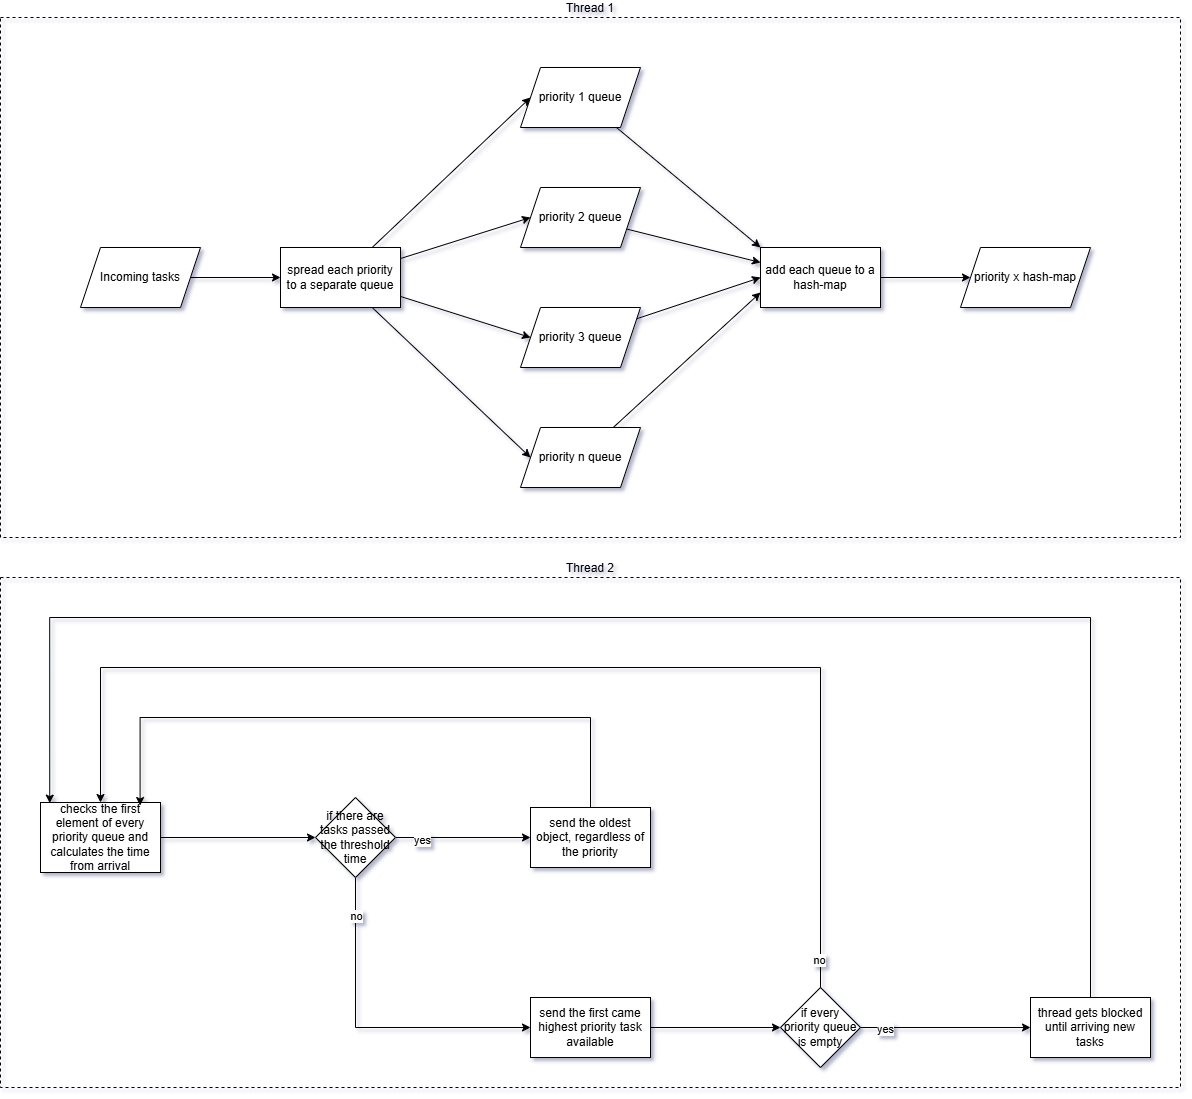

The diagram above was exported from draw.io. Its source (the exported page's mxGraphModel, read from the mxfile embedded in the PNG):
<mxGraphModel dx="1282" dy="2313" grid="1" gridSize="10" guides="1" tooltips="1" connect="1" arrows="1" fold="1" page="1" pageScale="1" pageWidth="1100" pageHeight="850" math="0" shadow="0">
  <root>
    <mxCell id="0" />
    <mxCell id="1" parent="0" />
    <mxCell id="wubUgIg7Ndfbm1tUQqay-41" value="Thread 2" style="rounded=0;whiteSpace=wrap;html=1;fillColor=none;dashed=1;labelPosition=center;verticalLabelPosition=top;align=center;verticalAlign=bottom;" parent="1" vertex="1">
      <mxGeometry x="920" y="-560" width="1180" height="510" as="geometry" />
    </mxCell>
    <mxCell id="wubUgIg7Ndfbm1tUQqay-10" value="Thread 1" style="rounded=0;whiteSpace=wrap;html=1;fillColor=none;dashed=1;labelPosition=center;verticalLabelPosition=top;align=center;verticalAlign=bottom;" parent="1" vertex="1">
      <mxGeometry x="920" y="-1120" width="1180" height="520" as="geometry" />
    </mxCell>
    <mxCell id="wubUgIg7Ndfbm1tUQqay-24" style="edgeStyle=orthogonalEdgeStyle;rounded=0;orthogonalLoop=1;jettySize=auto;html=1;entryX=0;entryY=0.5;entryDx=0;entryDy=0;exitX=0.5;exitY=1;exitDx=0;exitDy=0;" parent="1" source="wubUgIg7Ndfbm1tUQqay-20" target="wubUgIg7Ndfbm1tUQqay-21" edge="1">
      <mxGeometry relative="1" as="geometry">
        <Array as="points">
          <mxPoint x="1275" y="-110" />
        </Array>
      </mxGeometry>
    </mxCell>
    <mxCell id="wubUgIg7Ndfbm1tUQqay-25" value="no" style="edgeLabel;html=1;align=center;verticalAlign=middle;resizable=0;points=[];" parent="wubUgIg7Ndfbm1tUQqay-24" vertex="1" connectable="0">
      <mxGeometry x="-0.7674" relative="1" as="geometry">
        <mxPoint as="offset" />
      </mxGeometry>
    </mxCell>
    <mxCell id="wubUgIg7Ndfbm1tUQqay-28" style="edgeStyle=orthogonalEdgeStyle;rounded=0;orthogonalLoop=1;jettySize=auto;html=1;" parent="1" source="wubUgIg7Ndfbm1tUQqay-20" target="wubUgIg7Ndfbm1tUQqay-27" edge="1">
      <mxGeometry relative="1" as="geometry" />
    </mxCell>
    <mxCell id="wubUgIg7Ndfbm1tUQqay-29" value="yes" style="edgeLabel;html=1;align=center;verticalAlign=middle;resizable=0;points=[];" parent="wubUgIg7Ndfbm1tUQqay-28" vertex="1" connectable="0">
      <mxGeometry x="-0.6089" y="-2" relative="1" as="geometry">
        <mxPoint as="offset" />
      </mxGeometry>
    </mxCell>
    <mxCell id="wubUgIg7Ndfbm1tUQqay-20" value="if there are tasks passed the threshold time" style="rhombus;whiteSpace=wrap;html=1;" parent="1" vertex="1">
      <mxGeometry x="1235" y="-340" width="80" height="80" as="geometry" />
    </mxCell>
    <mxCell id="wubUgIg7Ndfbm1tUQqay-34" style="edgeStyle=orthogonalEdgeStyle;rounded=0;orthogonalLoop=1;jettySize=auto;html=1;entryX=0;entryY=0.5;entryDx=0;entryDy=0;" parent="1" source="wubUgIg7Ndfbm1tUQqay-21" target="wubUgIg7Ndfbm1tUQqay-33" edge="1">
      <mxGeometry relative="1" as="geometry" />
    </mxCell>
    <mxCell id="wubUgIg7Ndfbm1tUQqay-21" value="send the first came highest priority task available" style="rounded=0;whiteSpace=wrap;html=1;" parent="1" vertex="1">
      <mxGeometry x="1450" y="-140" width="120" height="60" as="geometry" />
    </mxCell>
    <mxCell id="wubUgIg7Ndfbm1tUQqay-31" style="edgeStyle=orthogonalEdgeStyle;rounded=0;orthogonalLoop=1;jettySize=auto;html=1;entryX=0;entryY=0.5;entryDx=0;entryDy=0;" parent="1" source="wubUgIg7Ndfbm1tUQqay-26" target="wubUgIg7Ndfbm1tUQqay-20" edge="1">
      <mxGeometry relative="1" as="geometry" />
    </mxCell>
    <mxCell id="wubUgIg7Ndfbm1tUQqay-26" value="checks the first element of every priority queue and calculates the time from arrival" style="rounded=0;whiteSpace=wrap;html=1;" parent="1" vertex="1">
      <mxGeometry x="960" y="-335" width="120" height="70" as="geometry" />
    </mxCell>
    <mxCell id="wubUgIg7Ndfbm1tUQqay-32" style="edgeStyle=orthogonalEdgeStyle;rounded=0;orthogonalLoop=1;jettySize=auto;html=1;entryX=0.83;entryY=0.043;entryDx=0;entryDy=0;entryPerimeter=0;" parent="1" source="wubUgIg7Ndfbm1tUQqay-27" target="wubUgIg7Ndfbm1tUQqay-26" edge="1">
      <mxGeometry relative="1" as="geometry">
        <mxPoint x="1020" y="-350" as="targetPoint" />
        <Array as="points">
          <mxPoint x="1510" y="-420" />
          <mxPoint x="1060" y="-420" />
        </Array>
      </mxGeometry>
    </mxCell>
    <mxCell id="wubUgIg7Ndfbm1tUQqay-27" value="send the oldest object, regardless of the priority" style="rounded=0;whiteSpace=wrap;html=1;" parent="1" vertex="1">
      <mxGeometry x="1450" y="-330" width="120" height="60" as="geometry" />
    </mxCell>
    <mxCell id="wubUgIg7Ndfbm1tUQqay-36" style="edgeStyle=orthogonalEdgeStyle;rounded=0;orthogonalLoop=1;jettySize=auto;html=1;entryX=0;entryY=0.5;entryDx=0;entryDy=0;" parent="1" source="wubUgIg7Ndfbm1tUQqay-33" target="wubUgIg7Ndfbm1tUQqay-35" edge="1">
      <mxGeometry relative="1" as="geometry" />
    </mxCell>
    <mxCell id="wubUgIg7Ndfbm1tUQqay-37" value="yes" style="edgeLabel;html=1;align=center;verticalAlign=middle;resizable=0;points=[];" parent="wubUgIg7Ndfbm1tUQqay-36" vertex="1" connectable="0">
      <mxGeometry x="-0.7176" y="-1" relative="1" as="geometry">
        <mxPoint as="offset" />
      </mxGeometry>
    </mxCell>
    <mxCell id="wubUgIg7Ndfbm1tUQqay-33" value="if every priority queue is empty" style="rhombus;whiteSpace=wrap;html=1;" parent="1" vertex="1">
      <mxGeometry x="1700" y="-150" width="80" height="80" as="geometry" />
    </mxCell>
    <mxCell id="wubUgIg7Ndfbm1tUQqay-35" value="thread gets blocked until arriving new tasks" style="rounded=0;whiteSpace=wrap;html=1;" parent="1" vertex="1">
      <mxGeometry x="1950" y="-140" width="120" height="60" as="geometry" />
    </mxCell>
    <mxCell id="wubUgIg7Ndfbm1tUQqay-38" style="edgeStyle=orthogonalEdgeStyle;rounded=0;orthogonalLoop=1;jettySize=auto;html=1;entryX=0.077;entryY=0.009;entryDx=0;entryDy=0;entryPerimeter=0;" parent="1" source="wubUgIg7Ndfbm1tUQqay-35" target="wubUgIg7Ndfbm1tUQqay-26" edge="1">
      <mxGeometry relative="1" as="geometry">
        <Array as="points">
          <mxPoint x="2010" y="-520" />
          <mxPoint x="969" y="-520" />
        </Array>
      </mxGeometry>
    </mxCell>
    <mxCell id="wubUgIg7Ndfbm1tUQqay-39" style="edgeStyle=orthogonalEdgeStyle;rounded=0;orthogonalLoop=1;jettySize=auto;html=1;entryX=0.5;entryY=0;entryDx=0;entryDy=0;" parent="1" source="wubUgIg7Ndfbm1tUQqay-33" target="wubUgIg7Ndfbm1tUQqay-26" edge="1">
      <mxGeometry relative="1" as="geometry">
        <mxPoint x="1007" y="-350" as="targetPoint" />
        <Array as="points">
          <mxPoint x="1740" y="-470" />
          <mxPoint x="1020" y="-470" />
        </Array>
      </mxGeometry>
    </mxCell>
    <mxCell id="wubUgIg7Ndfbm1tUQqay-40" value="no" style="edgeLabel;html=1;align=center;verticalAlign=middle;resizable=0;points=[];" parent="wubUgIg7Ndfbm1tUQqay-39" vertex="1" connectable="0">
      <mxGeometry x="-0.9517" y="2" relative="1" as="geometry">
        <mxPoint as="offset" />
      </mxGeometry>
    </mxCell>
    <mxCell id="HnGvdC_i2AW_wH7dzxKu-23" style="edgeStyle=orthogonalEdgeStyle;rounded=0;orthogonalLoop=1;jettySize=auto;html=1;entryX=0;entryY=0.5;entryDx=0;entryDy=0;" edge="1" parent="1" source="HnGvdC_i2AW_wH7dzxKu-24" target="HnGvdC_i2AW_wH7dzxKu-29">
      <mxGeometry relative="1" as="geometry" />
    </mxCell>
    <mxCell id="HnGvdC_i2AW_wH7dzxKu-24" value="Incoming tasks" style="shape=parallelogram;perimeter=parallelogramPerimeter;whiteSpace=wrap;html=1;fixedSize=1;" vertex="1" parent="1">
      <mxGeometry x="1000" y="-890" width="120" height="60" as="geometry" />
    </mxCell>
    <mxCell id="HnGvdC_i2AW_wH7dzxKu-25" style="edgeStyle=none;rounded=0;orthogonalLoop=1;jettySize=auto;html=1;entryX=0;entryY=0.5;entryDx=0;entryDy=0;" edge="1" parent="1" source="HnGvdC_i2AW_wH7dzxKu-29" target="HnGvdC_i2AW_wH7dzxKu-31">
      <mxGeometry relative="1" as="geometry" />
    </mxCell>
    <mxCell id="HnGvdC_i2AW_wH7dzxKu-26" style="edgeStyle=none;rounded=0;orthogonalLoop=1;jettySize=auto;html=1;entryX=0;entryY=0.5;entryDx=0;entryDy=0;" edge="1" parent="1" source="HnGvdC_i2AW_wH7dzxKu-29" target="HnGvdC_i2AW_wH7dzxKu-33">
      <mxGeometry relative="1" as="geometry" />
    </mxCell>
    <mxCell id="HnGvdC_i2AW_wH7dzxKu-27" style="edgeStyle=none;rounded=0;orthogonalLoop=1;jettySize=auto;html=1;entryX=0;entryY=0.5;entryDx=0;entryDy=0;" edge="1" parent="1" source="HnGvdC_i2AW_wH7dzxKu-29" target="HnGvdC_i2AW_wH7dzxKu-36">
      <mxGeometry relative="1" as="geometry" />
    </mxCell>
    <mxCell id="HnGvdC_i2AW_wH7dzxKu-28" style="edgeStyle=none;rounded=0;orthogonalLoop=1;jettySize=auto;html=1;entryX=0;entryY=0.5;entryDx=0;entryDy=0;" edge="1" parent="1" source="HnGvdC_i2AW_wH7dzxKu-29" target="HnGvdC_i2AW_wH7dzxKu-38">
      <mxGeometry relative="1" as="geometry" />
    </mxCell>
    <mxCell id="HnGvdC_i2AW_wH7dzxKu-29" value="spread each priority to a separate queue" style="rounded=0;whiteSpace=wrap;html=1;" vertex="1" parent="1">
      <mxGeometry x="1200" y="-890" width="120" height="60" as="geometry" />
    </mxCell>
    <mxCell id="HnGvdC_i2AW_wH7dzxKu-30" style="edgeStyle=none;rounded=0;orthogonalLoop=1;jettySize=auto;html=1;entryX=0;entryY=0;entryDx=0;entryDy=0;" edge="1" parent="1" source="HnGvdC_i2AW_wH7dzxKu-31" target="HnGvdC_i2AW_wH7dzxKu-40">
      <mxGeometry relative="1" as="geometry" />
    </mxCell>
    <mxCell id="HnGvdC_i2AW_wH7dzxKu-31" value="priority 1 queue" style="shape=parallelogram;perimeter=parallelogramPerimeter;whiteSpace=wrap;html=1;fixedSize=1;" vertex="1" parent="1">
      <mxGeometry x="1440" y="-1070" width="120" height="60" as="geometry" />
    </mxCell>
    <mxCell id="HnGvdC_i2AW_wH7dzxKu-32" style="edgeStyle=none;rounded=0;orthogonalLoop=1;jettySize=auto;html=1;entryX=0;entryY=0.25;entryDx=0;entryDy=0;" edge="1" parent="1" source="HnGvdC_i2AW_wH7dzxKu-33" target="HnGvdC_i2AW_wH7dzxKu-40">
      <mxGeometry relative="1" as="geometry" />
    </mxCell>
    <mxCell id="HnGvdC_i2AW_wH7dzxKu-33" value="priority 2 queue" style="shape=parallelogram;perimeter=parallelogramPerimeter;whiteSpace=wrap;html=1;fixedSize=1;" vertex="1" parent="1">
      <mxGeometry x="1440" y="-950" width="120" height="60" as="geometry" />
    </mxCell>
    <mxCell id="HnGvdC_i2AW_wH7dzxKu-34" style="edgeStyle=orthogonalEdgeStyle;rounded=0;orthogonalLoop=1;jettySize=auto;html=1;exitX=0.5;exitY=1;exitDx=0;exitDy=0;" edge="1" parent="1" source="HnGvdC_i2AW_wH7dzxKu-33" target="HnGvdC_i2AW_wH7dzxKu-33">
      <mxGeometry relative="1" as="geometry" />
    </mxCell>
    <mxCell id="HnGvdC_i2AW_wH7dzxKu-35" style="edgeStyle=none;rounded=0;orthogonalLoop=1;jettySize=auto;html=1;entryX=0;entryY=0.5;entryDx=0;entryDy=0;" edge="1" parent="1" source="HnGvdC_i2AW_wH7dzxKu-36" target="HnGvdC_i2AW_wH7dzxKu-40">
      <mxGeometry relative="1" as="geometry" />
    </mxCell>
    <mxCell id="HnGvdC_i2AW_wH7dzxKu-36" value="priority 3 queue" style="shape=parallelogram;perimeter=parallelogramPerimeter;whiteSpace=wrap;html=1;fixedSize=1;" vertex="1" parent="1">
      <mxGeometry x="1440" y="-830" width="120" height="60" as="geometry" />
    </mxCell>
    <mxCell id="HnGvdC_i2AW_wH7dzxKu-37" style="edgeStyle=none;rounded=0;orthogonalLoop=1;jettySize=auto;html=1;entryX=0;entryY=0.75;entryDx=0;entryDy=0;" edge="1" parent="1" source="HnGvdC_i2AW_wH7dzxKu-38" target="HnGvdC_i2AW_wH7dzxKu-40">
      <mxGeometry relative="1" as="geometry" />
    </mxCell>
    <mxCell id="HnGvdC_i2AW_wH7dzxKu-38" value="priority n queue" style="shape=parallelogram;perimeter=parallelogramPerimeter;whiteSpace=wrap;html=1;fixedSize=1;" vertex="1" parent="1">
      <mxGeometry x="1440" y="-710" width="120" height="60" as="geometry" />
    </mxCell>
    <mxCell id="HnGvdC_i2AW_wH7dzxKu-39" style="edgeStyle=none;rounded=0;orthogonalLoop=1;jettySize=auto;html=1;entryX=0;entryY=0.5;entryDx=0;entryDy=0;" edge="1" parent="1" source="HnGvdC_i2AW_wH7dzxKu-40" target="HnGvdC_i2AW_wH7dzxKu-41">
      <mxGeometry relative="1" as="geometry" />
    </mxCell>
    <mxCell id="HnGvdC_i2AW_wH7dzxKu-40" value="add each queue to a hash-map" style="rounded=0;whiteSpace=wrap;html=1;" vertex="1" parent="1">
      <mxGeometry x="1680" y="-890" width="120" height="60" as="geometry" />
    </mxCell>
    <mxCell id="HnGvdC_i2AW_wH7dzxKu-41" value="priority x hash-map" style="shape=parallelogram;perimeter=parallelogramPerimeter;whiteSpace=wrap;html=1;fixedSize=1;" vertex="1" parent="1">
      <mxGeometry x="1880" y="-890" width="130" height="60" as="geometry" />
    </mxCell>
  </root>
</mxGraphModel>